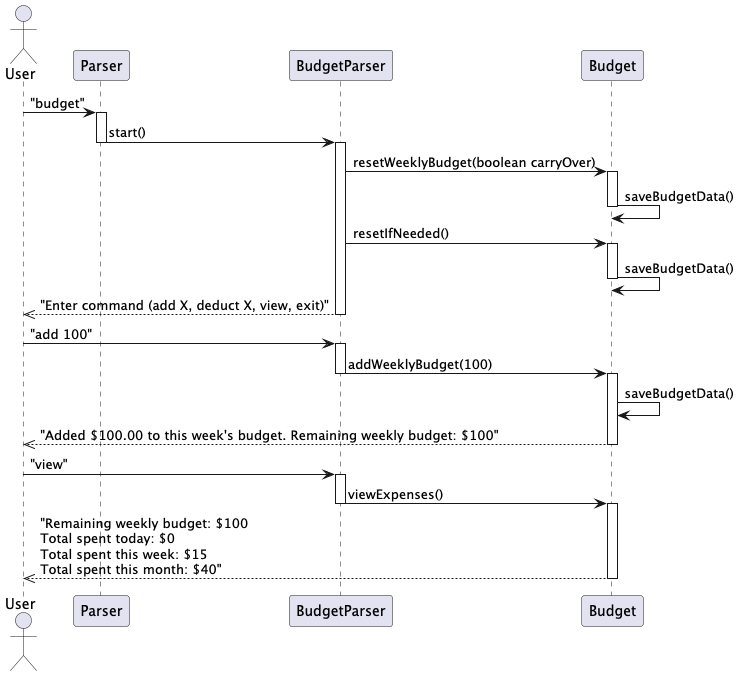

The diagram above was rendered by PlantUML. Its source (embedded in the PNG):
@startuml BudgetAdd
'https://plantuml.com/sequence-diagram

actor User
participant Parser
participant BudgetParser
participant Budget

User -> Parser: "budget"
activate Parser
Parser -> BudgetParser: start()
deactivate Parser
activate BudgetParser
BudgetParser -> Budget: resetWeeklyBudget(boolean carryOver)
activate Budget
Budget -> Budget: saveBudgetData()
deactivate Budget
BudgetParser -> Budget: resetIfNeeded()
activate Budget
Budget -> Budget: saveBudgetData()
deactivate Budget
BudgetParser -->> User: "Enter command (add X, deduct X, view, exit)"
deactivate BudgetParser

User -> BudgetParser: "add 100"
activate BudgetParser
BudgetParser -> Budget: addWeeklyBudget(100)
deactivate BudgetParser
activate Budget
Budget -> Budget: saveBudgetData()
Budget -->> User: "Added $100.00 to this week's budget. Remaining weekly budget: $100"
deactivate Budget

User -> BudgetParser: "view"
activate BudgetParser
BudgetParser -> Budget: viewExpenses()
deactivate BudgetParser
activate Budget
Budget -->> User: "Remaining weekly budget: $100\nTotal spent today: $0\nTotal spent this week: $15\nTotal spent this month: $40"
deactivate Budget

@enduml